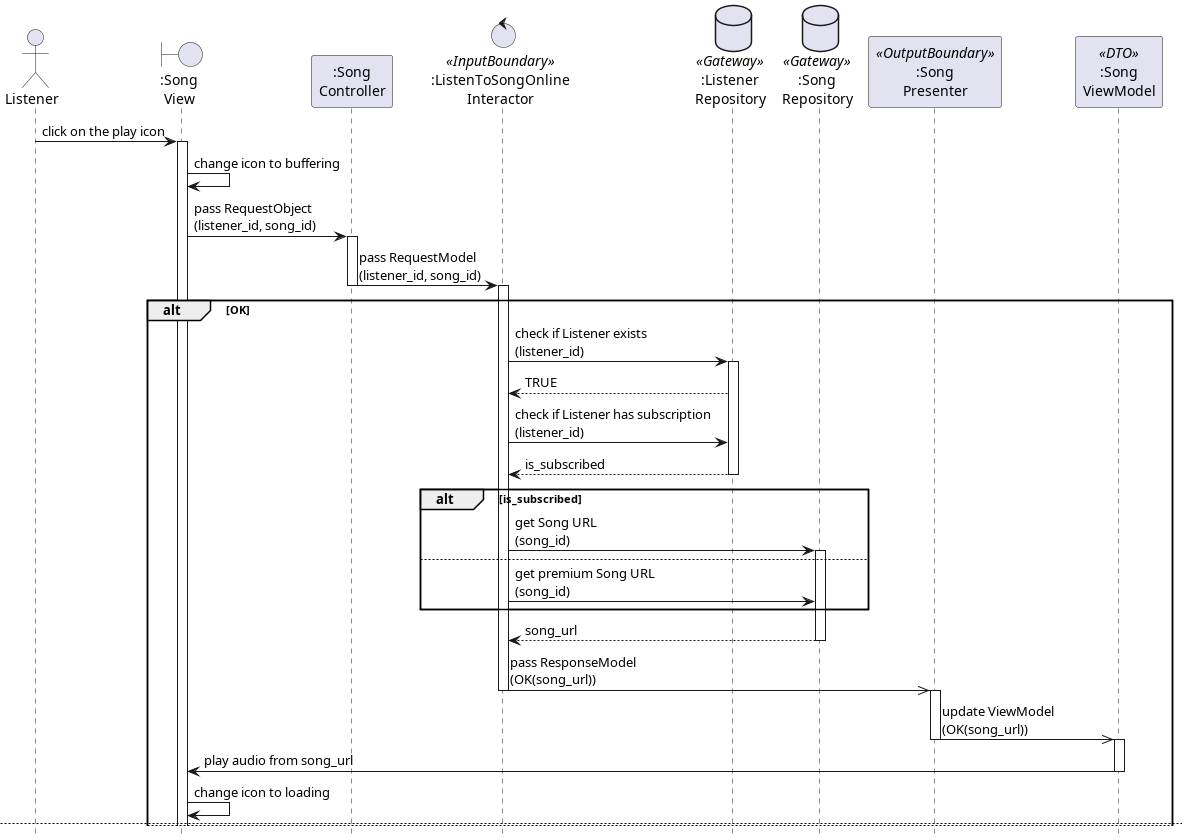

The diagram above was rendered by PlantUML. Its source (embedded in the PNG):
@startuml

hide footbox

actor Listener as User
boundary ":Song\nView" as View
participant ":Song\nController" as Controller
control ":ListenToSongOnline\nInteractor" as Interactor <<InputBoundary>>
database ":Listener\nRepository" as ListenerRepository <<Gateway>>
database ":Song\nRepository" as SongRepository <<Gateway>>
participant ":Song\nPresenter" as Presenter <<OutputBoundary>>
participant ":Song\nViewModel" as ViewModel <<DTO>>

User -> View: click on the play icon
activate View

View -> View: change icon to buffering

View -> Controller: pass RequestObject\n(listener_id, song_id)
activate Controller

Controller -> Interactor: pass RequestModel\n(listener_id, song_id)
deactivate Controller
activate Interactor
    
alt OK
    Interactor -> ListenerRepository: check if Listener exists\n(listener_id)
    activate ListenerRepository
    Interactor <-- ListenerRepository: TRUE

    Interactor -> ListenerRepository: check if Listener has subscription\n(listener_id)
    return is_subscribed
    deactivate ListenerRepository

    alt is_subscribed
        Interactor -> SongRepository: get Song URL\n(song_id)
        activate SongRepository
    else
        Interactor -> SongRepository: get premium Song URL\n(song_id)
    end
    Interactor <-- SongRepository: song_url
    deactivate SongRepository

    Interactor ->> Presenter: pass ResponseModel\n(OK(song_url))
    deactivate Interactor
    activate Presenter

    Presenter ->> ViewModel: update ViewModel\n(OK(song_url))
    deactivate Presenter
    activate ViewModel

    View <- ViewModel: play audio from song_url
    deactivate ViewModel

    View -> View: change icon to loading
    newpage

else Error: Listener not found
    Interactor -> ListenerRepository: check if Listener exists\n(listener_id)
    activate Interactor
    activate ListenerRepository
    return FALSE
    deactivate ListenerRepository

    Interactor ->> Presenter: pass ResponseModel\n(Error: Listener not found)
    deactivate Interactor
    activate Presenter

    Presenter ->> ViewModel: update ViewModel\n(Error: Listener not found)
    deactivate Presenter
    activate ViewModel

    View <- ViewModel: display error message
    deactivate ViewModel
    
    View -> View: change icon to cancelled

else Error: Song not found
    Interactor -> SongRepository: get Song\n(song_id)
    activate Interactor
    activate SongRepository
    return NULL
    deactivate SongRepository

    Interactor ->> Presenter: pass ResponseModel\n(Error: Song not found)
    deactivate Interactor
    activate Presenter
    
    Presenter ->> ViewModel: update ViewModel\n(Error: Song not found)
    deactivate Presenter
    activate ViewModel

    View <- ViewModel: display error message
    deactivate ViewModel
    
    View -> View: change icon to cancelled

end

deactivate View

@enduml